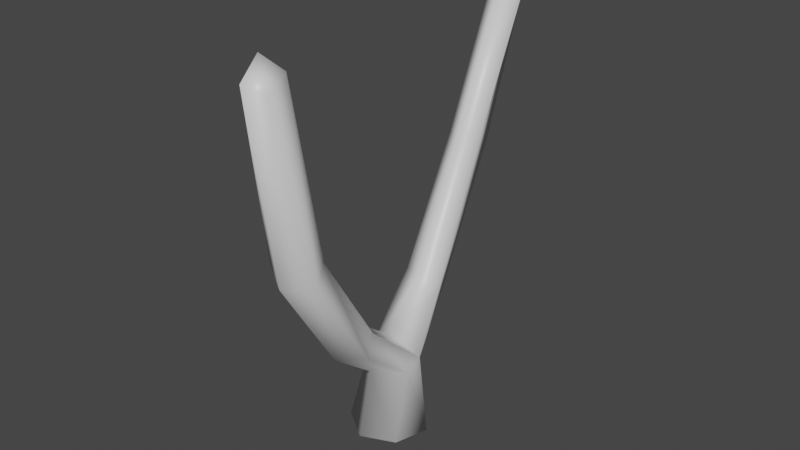 # Source: fork.blend  (saved by Blender 2.81.16; exported with 4.5.12 LTS)
import bpy
from mathutils import Matrix  # noqa: F401  (used for matrix-valued properties, if any)

bpy.ops.wm.read_factory_settings(use_empty=True)
scene = bpy.context.scene
scene.name = 'Scene'

# ---- collections
col_collection = bpy.data.collections.new('Collection'); scene.collection.children.link(col_collection)

# ---- materials (node trees are filled in below, after node groups)
mat_material = bpy.data.materials.new('Material')
mat_material.alpha_threshold = 0.0
mat_material.use_transparent_shadow = False
mat_material.line_color = (0.0, 0.0, 0.0, 1.0)

# ---- material node trees
mat_material.use_nodes = True; mat_material.node_tree.nodes.clear()
_N = mat_material.node_tree.nodes; _L = mat_material.node_tree.links
n0 = _N.new('ShaderNodeOutputMaterial'); n0.name = 'Material Output'; n0.location = (300, 300)
n1 = _N.new('ShaderNodeBsdfPrincipled'); n1.name = 'Principled BSDF'; n1.location = (10, 300)
n1.distribution = 'GGX'
n1.subsurface_method = 'BURLEY'
n1.inputs[2].default_value = 0.4
n1.inputs[3].default_value = 1.45
n1.inputs[27].default_value = (0.0, 0.0, 0.0, 1.0)
n1.inputs[28].default_value = 1.0
_L.new(n1.outputs[0], n0.inputs[0])
n0.is_active_output = True

# ---- world
world_world = bpy.data.worlds.new('World'); scene.world = world_world
world_world.use_nodes = True; world_world.node_tree.nodes.clear()
_N = world_world.node_tree.nodes; _L = world_world.node_tree.links
n0 = _N.new('ShaderNodeOutputWorld'); n0.name = 'World Output'; n0.location = (300, 300)
n1 = _N.new('ShaderNodeBackground'); n1.name = 'Background'; n1.location = (10, 300)
n1.inputs[0].default_value = (0.05088, 0.05088, 0.05088, 1.0)
_L.new(n1.outputs[0], n0.inputs[0])
n0.is_active_output = True
world_world.color = (0.05088, 0.05088, 0.05088)
world_world.use_sun_shadow = False
world_world.sun_shadow_jitter_overblur = 0.0

# ---- meshes
me_cube = bpy.data.meshes.new('Cube')
me_cube.from_pydata([(0.2067, 0.7598, 1.043), (0.1255, 0.9476, -0.9662), (0.8531, -0.4232, 1.039), (0.6981, -0.6519, -0.9436), (-0.6516, 0.5076, 1.04), (-0.7957, 0.5491, -1.007), (-0.5189, -0.2394, 1.021), (-1.0, -0.3929, -1.0), (5.96e-09, -0.01612, -1.325), (0.0974, -0.9067, 1.02), (-0.1949, -0.9699, -0.992), (0.7002, 0.243, 1.081), (-0.01956, -0.04877, 1.582), (0.8461, -1.571, 2.672), (1.156, -2.087, 2.394), (0.2747, -1.787, 2.918), (0.5478, -2.533, 2.357), (0.09798, -2.322, 2.675), (-0.6811, 1.462, 2.526), (-0.7405, 1.964, 2.171), (-0.005755, 2.093, 2.062), (0.2618, 1.538, 2.269), (-0.1389, 1.195, 2.554), (0.8958, 0.2957, -1.021), (1.043, -3.281, 5.295), (1.353, -3.797, 5.018), (0.431, -3.343, 5.37), (0.7447, -4.244, 4.981), (0.2948, -4.032, 5.299), (1.076, -4.093, 9.533), (1.145, -4.612, 9.233), (0.6109, -4.32, 9.85), (0.7375, -4.909, 9.436), (0.3307, -4.515, 9.125), (-0.8459, 3.3, 5.537), (-0.9964, 3.928, 5.344), (-0.2616, 4.057, 5.235), (-0.02067, 3.443, 5.544), (-0.4479, 3.05, 5.508), (-0.6268, 4.658, 9.466), (-0.4547, 5.175, 9.718), (-0.0403, 5.153, 9.286), (0.1952, 4.852, 9.395), (-0.1334, 4.638, 10.37)], [], [(10, 7, 8), (10, 9, 6, 7), (7, 6, 4, 5), (1, 0, 11, 23), (11, 0, 20, 21), (7, 5, 8), (5, 1, 8), (3, 2, 9, 10), (3, 10, 8), (5, 4, 0, 1), (1, 23, 8), (11, 12, 15, 13), (12, 11, 21, 22), (4, 6, 18, 19), (2, 11, 13, 14), (12, 2, 14, 15), (16, 14, 25, 27), (13, 15, 26, 24), (17, 16, 27, 28), (12, 6, 17, 15), (6, 9, 16, 17), (9, 2, 14, 16), (22, 21, 37, 38), (20, 19, 35, 36), (18, 22, 38, 34), (0, 4, 19, 20), (6, 12, 22, 18), (23, 11, 2, 3), (8, 23, 3), (26, 28, 33, 31), (25, 24, 29, 30), (27, 25, 30, 32), (15, 17, 28, 26), (14, 13, 24, 25), (29, 31, 30), (30, 31, 32), (32, 31, 33), (28, 27, 32, 33), (24, 26, 31, 29), (36, 35, 40, 41), (34, 38, 43, 39), (35, 34, 39, 40), (21, 20, 36, 37), (19, 18, 34, 35), (41, 43, 42), (43, 40, 39), (43, 41, 40), (38, 37, 42, 43), (37, 36, 41, 42)])
me_cube.polygons.foreach_set('use_smooth', [True] * 49)
_uv = me_cube.uv_layers.new(name='UVMap')
_uv.uv.foreach_set('vector', [0.375, 0.875, 0.375, 1.0, 0.375, 0.875, 0.375, 0.875, 0.625, 0.875, 0.625, 1.0, 0.375, 1.0, 0.375, 0.0, 0.625, 0.0, 0.625, 0.25, 0.375, 0.25, 0.375, 0.5, 0.625, 0.5, 0.625, 0.6291, 0.375, 0.6262, 0.625, 0.6291, 0.625, 0.5, 0.625, 0.5, 0.625, 0.6291, 0.375, 0.0, 0.375, 0.25, 0.375, 0.0, 0.375, 0.25, 0.375, 0.5, 0.375, 0.25, 0.375, 0.75, 0.625, 0.75, 0.625, 0.875, 0.375, 0.875, 0.375, 0.75, 0.375, 0.875, 0.375, 0.75, 0.375, 0.25, 0.625, 0.25, 0.625, 0.5, 0.375, 0.5, 0.375, 0.5, 0.375, 0.6262, 0.375, 0.5, 0.625, 0.6291, 0.7527, 0.6541, 0.7527, 0.6541, 0.625, 0.6291, 0.7527, 0.6541, 0.625, 0.6291, 0.625, 0.6291, 0.7527, 0.6541, 0.625, 0.25, 0.625, 0.0, 0.625, 0.0, 0.625, 0.25, 0.625, 0.75, 0.625, 0.6291, 0.625, 0.6291, 0.625, 0.75, 0.7527, 0.6541, 0.625, 0.75, 0.625, 0.75, 0.7527, 0.6541, 0.625, 0.875, 0.625, 0.75, 0.625, 0.75, 0.625, 0.875, 0.625, 0.6291, 0.7527, 0.6541, 0.7527, 0.6541, 0.625, 0.6291, 0.625, 1.0, 0.625, 0.875, 0.625, 0.875, 0.625, 1.0, 0.7527, 0.6541, 0.875, 0.75, 0.875, 0.75, 0.7527, 0.6541, 0.625, 1.0, 0.625, 0.875, 0.625, 0.875, 0.625, 1.0, 0.625, 0.875, 0.625, 0.75, 0.625, 0.75, 0.625, 0.875, 0.7527, 0.6541, 0.625, 0.6291, 0.625, 0.6291, 0.7527, 0.6541, 0.625, 0.5, 0.625, 0.25, 0.625, 0.25, 0.625, 0.5, 0.875, 0.75, 0.7527, 0.6541, 0.7527, 0.6541, 0.875, 0.75, 0.625, 0.5, 0.625, 0.25, 0.625, 0.25, 0.625, 0.5, 0.875, 0.75, 0.7527, 0.6541, 0.7527, 0.6541, 0.875, 0.75, 0.375, 0.6262, 0.625, 0.6291, 0.625, 0.75, 0.375, 0.75, 0.375, 0.5, 0.375, 0.6262, 0.375, 0.75, 0.7527, 0.6541, 0.875, 0.75, 0.875, 0.75, 0.7527, 0.6541, 0.625, 0.75, 0.625, 0.6291, 0.625, 0.6291, 0.625, 0.75, 0.625, 0.875, 0.625, 0.75, 0.625, 0.75, 0.625, 0.875, 0.7527, 0.6541, 0.875, 0.75, 0.875, 0.75, 0.7527, 0.6541, 0.625, 0.75, 0.625, 0.6291, 0.625, 0.6291, 0.625, 0.75, 0.625, 0.6291, 0.7527, 0.6541, 0.625, 0.75, 0.625, 0.75, 0.7527, 0.6541, 0.75, 0.75, 0.75, 0.75, 0.7527, 0.6541, 0.875, 0.75, 0.625, 1.0, 0.625, 0.875, 0.625, 0.875, 0.625, 1.0, 0.625, 0.6291, 0.7527, 0.6541, 0.7527, 0.6541, 0.625, 0.6291, 0.625, 0.5, 0.625, 0.25, 0.625, 0.25, 0.625, 0.5, 0.875, 0.75, 0.7527, 0.6541, 0.7527, 0.6541, 0.875, 0.75, 0.625, 0.25, 0.625, 0.0, 0.625, 0.0, 0.625, 0.25, 0.625, 0.6291, 0.625, 0.5, 0.625, 0.5, 0.625, 0.6291, 0.625, 0.25, 0.625, 0.0, 0.625, 0.0, 0.625, 0.25, 0.625, 0.5, 0.7527, 0.6541, 0.625, 0.6291, 0.7527, 0.6541, 0.875, 0.5, 0.875, 0.75, 0.7527, 0.6541, 0.625, 0.5, 0.875, 0.5, 0.7527, 0.6541, 0.625, 0.6291, 0.625, 0.6291, 0.7527, 0.6541, 0.625, 0.6291, 0.625, 0.5, 0.625, 0.5, 0.625, 0.6291])
me_cube.materials.append(mat_material)
me_cube.use_remesh_preserve_volume = False
me_cube.use_remesh_preserve_attributes = False
me_cube.use_mirror_vertex_groups = False
me_cube.update()

# ---- objects
ob_cube = bpy.data.objects.new('Cube', me_cube)

# ---- transforms, parenting, visibility, modifiers, constraints
ob_cube.location = (0.0, 0.0, 0.0)
ob_cube.lock_rotations_4d = False
ob_cube.empty_display_type = 'ARROWS'
ob_cube.lineart.crease_threshold = 0.0

# ---- collection membership
col_collection.objects.link(ob_cube)

# ---- scene / render settings (as saved in the file)
scene.frame_start = 1; scene.frame_end = 250; scene.frame_set(1)
scene.render.engine = 'BLENDER_EEVEE_NEXT'
scene.cycles.use_denoising = False
scene.cycles.samples = 128
scene.cycles.sampling_pattern = 'TABULATED_SOBOL'
scene.cycles.use_adaptive_sampling = False
scene.cycles.use_light_tree = False
scene.view_settings.view_transform = 'Filmic'
bpy.context.view_layer.update()

# ---- added for rendering (the .blend has no active camera and no usable light): camera, sun
cam_auto = bpy.data.cameras.new('AutoCamera')
cam_auto.lens = 50.0
cam_auto.sensor_width = 36.0
cam_auto.clip_end = 1000.0
ob_auto_camera = bpy.data.objects.new('AutoCamera', cam_auto)
scene.collection.objects.link(ob_auto_camera)
ob_auto_camera.location = (14.627, -17.2075, 16.081)
ob_auto_camera.rotation_euler = (1.09748, -7.21219e-08, 0.694738)
scene.camera = ob_auto_camera
light_auto_sun = bpy.data.lights.new('AutoSun', 'SUN')
light_auto_sun.energy = 3.0
light_auto_sun.angle = 0.0523599
ob_auto_sun = bpy.data.objects.new('AutoSun', light_auto_sun)
scene.collection.objects.link(ob_auto_sun)
ob_auto_sun.rotation_euler = (0.872665, 0.174533, 0.523599)
bpy.context.view_layer.update()
